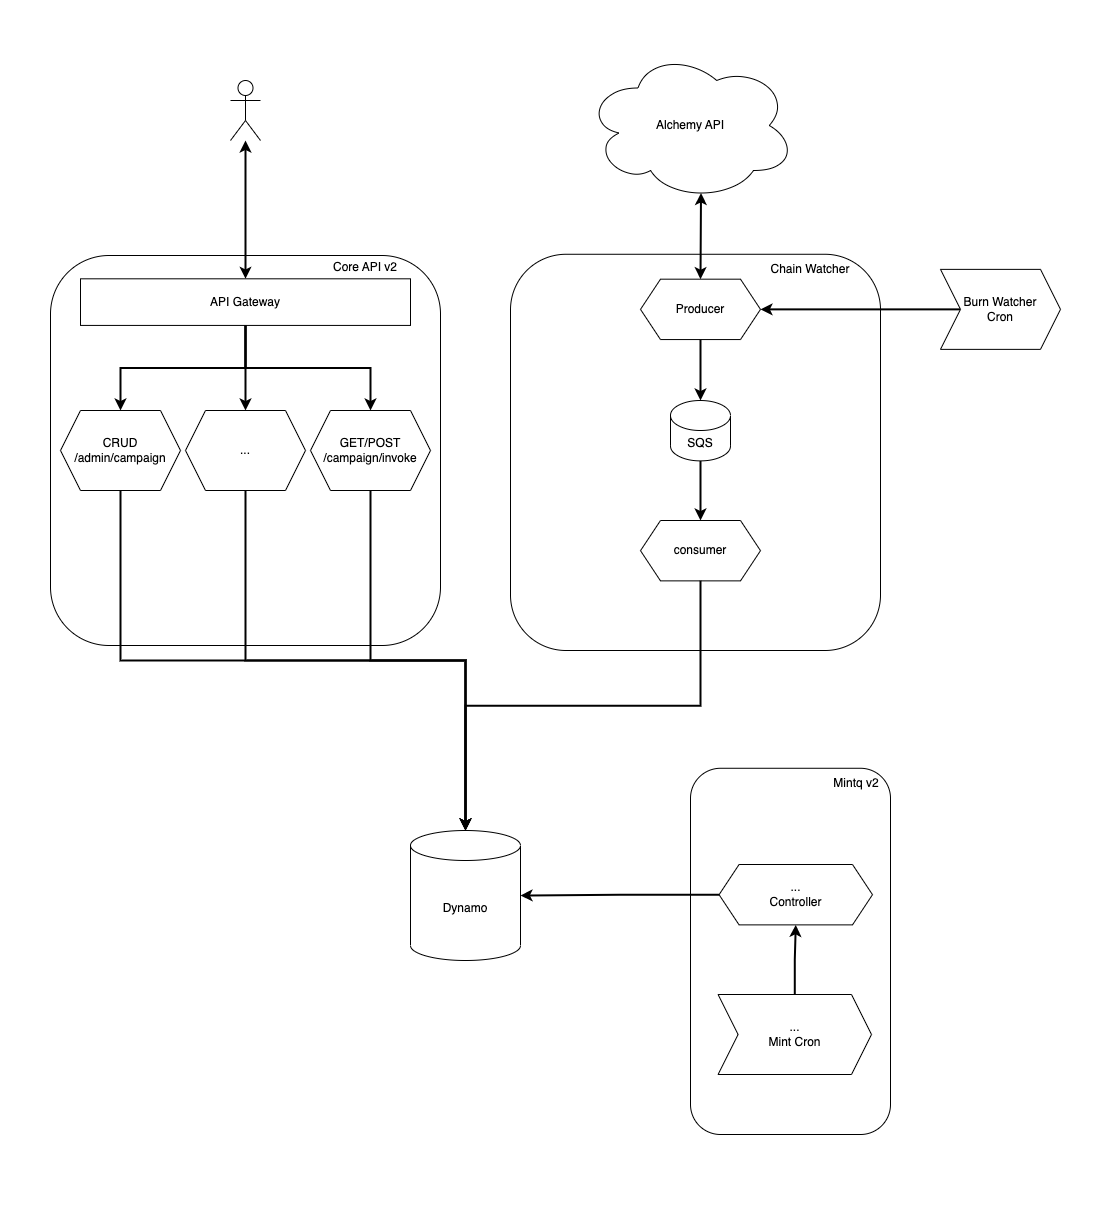

The diagram above was exported from draw.io. Its source (the exported page's mxGraphModel, read from the mxfile embedded in the PNG):
<mxGraphModel dx="2504" dy="1094" grid="1" gridSize="10" guides="1" tooltips="1" connect="1" arrows="1" fold="1" page="1" pageScale="1" pageWidth="850" pageHeight="1100" math="0" shadow="0">
  <root>
    <mxCell id="0" />
    <mxCell id="1" parent="0" />
    <mxCell id="ErYE7s2ezmMVO6R5quj6-55" value="" style="group" vertex="1" connectable="0" parent="1">
      <mxGeometry x="560" y="744" width="210" height="400" as="geometry" />
    </mxCell>
    <mxCell id="ErYE7s2ezmMVO6R5quj6-56" value="" style="rounded=1;whiteSpace=wrap;html=1;" vertex="1" parent="ErYE7s2ezmMVO6R5quj6-55">
      <mxGeometry y="3.77" width="200" height="366.23" as="geometry" />
    </mxCell>
    <mxCell id="ErYE7s2ezmMVO6R5quj6-57" value="Mintq v2" style="text;html=1;strokeColor=none;fillColor=none;align=center;verticalAlign=middle;whiteSpace=wrap;rounded=0;" vertex="1" parent="ErYE7s2ezmMVO6R5quj6-55">
      <mxGeometry x="121.57894736842107" width="88.42105263157896" height="37.735849056603776" as="geometry" />
    </mxCell>
    <mxCell id="ErYE7s2ezmMVO6R5quj6-73" value="...&lt;br&gt;Controller" style="shape=hexagon;perimeter=hexagonPerimeter2;whiteSpace=wrap;html=1;fixedSize=1;" vertex="1" parent="ErYE7s2ezmMVO6R5quj6-55">
      <mxGeometry x="28.58" y="100" width="153.42" height="60.38" as="geometry" />
    </mxCell>
    <mxCell id="ErYE7s2ezmMVO6R5quj6-81" style="edgeStyle=orthogonalEdgeStyle;rounded=0;orthogonalLoop=1;jettySize=auto;html=1;exitX=0.5;exitY=0;exitDx=0;exitDy=0;strokeWidth=2;" edge="1" parent="ErYE7s2ezmMVO6R5quj6-55" source="ErYE7s2ezmMVO6R5quj6-80" target="ErYE7s2ezmMVO6R5quj6-73">
      <mxGeometry relative="1" as="geometry" />
    </mxCell>
    <mxCell id="ErYE7s2ezmMVO6R5quj6-80" value="...&lt;br&gt;Mint Cron" style="shape=step;perimeter=stepPerimeter;whiteSpace=wrap;html=1;fixedSize=1;" vertex="1" parent="ErYE7s2ezmMVO6R5quj6-55">
      <mxGeometry x="27.58" y="230" width="153.42" height="80" as="geometry" />
    </mxCell>
    <mxCell id="ErYE7s2ezmMVO6R5quj6-7" value="" style="group" vertex="1" connectable="0" parent="1">
      <mxGeometry x="380" y="230" width="380" height="400" as="geometry" />
    </mxCell>
    <mxCell id="ErYE7s2ezmMVO6R5quj6-2" value="" style="rounded=1;whiteSpace=wrap;html=1;" vertex="1" parent="ErYE7s2ezmMVO6R5quj6-7">
      <mxGeometry y="3.7735849056603774" width="370" height="396.22641509433964" as="geometry" />
    </mxCell>
    <mxCell id="ErYE7s2ezmMVO6R5quj6-3" value="Chain Watcher" style="text;html=1;strokeColor=none;fillColor=none;align=center;verticalAlign=middle;whiteSpace=wrap;rounded=0;" vertex="1" parent="ErYE7s2ezmMVO6R5quj6-7">
      <mxGeometry x="220" width="160" height="37.735849056603776" as="geometry" />
    </mxCell>
    <mxCell id="ErYE7s2ezmMVO6R5quj6-10" style="edgeStyle=orthogonalEdgeStyle;rounded=0;orthogonalLoop=1;jettySize=auto;html=1;exitX=0.5;exitY=1;exitDx=0;exitDy=0;strokeWidth=2;" edge="1" parent="ErYE7s2ezmMVO6R5quj6-7" source="ErYE7s2ezmMVO6R5quj6-5" target="ErYE7s2ezmMVO6R5quj6-8">
      <mxGeometry relative="1" as="geometry" />
    </mxCell>
    <mxCell id="ErYE7s2ezmMVO6R5quj6-5" value="Producer" style="shape=hexagon;perimeter=hexagonPerimeter2;whiteSpace=wrap;html=1;fixedSize=1;" vertex="1" parent="ErYE7s2ezmMVO6R5quj6-7">
      <mxGeometry x="130" y="28.67924528301887" width="120" height="60.37735849056604" as="geometry" />
    </mxCell>
    <mxCell id="ErYE7s2ezmMVO6R5quj6-6" value="consumer" style="shape=hexagon;perimeter=hexagonPerimeter2;whiteSpace=wrap;html=1;fixedSize=1;" vertex="1" parent="ErYE7s2ezmMVO6R5quj6-7">
      <mxGeometry x="130" y="269.9960377358491" width="120" height="60.37735849056604" as="geometry" />
    </mxCell>
    <mxCell id="ErYE7s2ezmMVO6R5quj6-11" style="edgeStyle=orthogonalEdgeStyle;rounded=0;orthogonalLoop=1;jettySize=auto;html=1;exitX=0.5;exitY=1;exitDx=0;exitDy=0;exitPerimeter=0;strokeWidth=2;" edge="1" parent="ErYE7s2ezmMVO6R5quj6-7" source="ErYE7s2ezmMVO6R5quj6-8" target="ErYE7s2ezmMVO6R5quj6-6">
      <mxGeometry relative="1" as="geometry" />
    </mxCell>
    <mxCell id="ErYE7s2ezmMVO6R5quj6-8" value="SQS" style="shape=cylinder3;whiteSpace=wrap;html=1;boundedLbl=1;backgroundOutline=1;size=15;" vertex="1" parent="ErYE7s2ezmMVO6R5quj6-7">
      <mxGeometry x="160" y="150" width="60" height="60.37735849056604" as="geometry" />
    </mxCell>
    <mxCell id="ErYE7s2ezmMVO6R5quj6-12" value="Alchemy API" style="ellipse;shape=cloud;whiteSpace=wrap;html=1;" vertex="1" parent="1">
      <mxGeometry x="455" y="30" width="210" height="150" as="geometry" />
    </mxCell>
    <mxCell id="ErYE7s2ezmMVO6R5quj6-16" value="" style="endArrow=classic;startArrow=classic;html=1;rounded=0;entryX=0.55;entryY=0.95;entryDx=0;entryDy=0;entryPerimeter=0;exitX=0.5;exitY=0;exitDx=0;exitDy=0;strokeWidth=2;" edge="1" parent="1" source="ErYE7s2ezmMVO6R5quj6-5" target="ErYE7s2ezmMVO6R5quj6-12">
      <mxGeometry width="50" height="50" relative="1" as="geometry">
        <mxPoint x="570" y="292" as="sourcePoint" />
        <mxPoint x="620" y="242" as="targetPoint" />
      </mxGeometry>
    </mxCell>
    <mxCell id="ErYE7s2ezmMVO6R5quj6-24" value="" style="group" vertex="1" connectable="0" parent="1">
      <mxGeometry x="-80" y="235" width="390" height="390" as="geometry" />
    </mxCell>
    <mxCell id="ErYE7s2ezmMVO6R5quj6-19" value="" style="rounded=1;whiteSpace=wrap;html=1;" vertex="1" parent="ErYE7s2ezmMVO6R5quj6-24">
      <mxGeometry width="390" height="390" as="geometry" />
    </mxCell>
    <mxCell id="ErYE7s2ezmMVO6R5quj6-22" value="Core API v2" style="text;html=1;strokeColor=none;fillColor=none;align=center;verticalAlign=middle;whiteSpace=wrap;rounded=0;" vertex="1" parent="ErYE7s2ezmMVO6R5quj6-24">
      <mxGeometry x="270" width="90" height="23.306772908366533" as="geometry" />
    </mxCell>
    <mxCell id="ErYE7s2ezmMVO6R5quj6-86" style="edgeStyle=orthogonalEdgeStyle;rounded=0;orthogonalLoop=1;jettySize=auto;html=1;exitX=0.5;exitY=1;exitDx=0;exitDy=0;entryX=0.5;entryY=0;entryDx=0;entryDy=0;strokeWidth=2;" edge="1" parent="ErYE7s2ezmMVO6R5quj6-24" source="ErYE7s2ezmMVO6R5quj6-21" target="ErYE7s2ezmMVO6R5quj6-25">
      <mxGeometry relative="1" as="geometry" />
    </mxCell>
    <mxCell id="ErYE7s2ezmMVO6R5quj6-89" style="edgeStyle=orthogonalEdgeStyle;rounded=0;orthogonalLoop=1;jettySize=auto;html=1;exitX=0.5;exitY=1;exitDx=0;exitDy=0;entryX=0.5;entryY=0;entryDx=0;entryDy=0;strokeWidth=2;" edge="1" parent="ErYE7s2ezmMVO6R5quj6-24" source="ErYE7s2ezmMVO6R5quj6-21" target="ErYE7s2ezmMVO6R5quj6-26">
      <mxGeometry relative="1" as="geometry" />
    </mxCell>
    <mxCell id="ErYE7s2ezmMVO6R5quj6-21" value="API Gateway" style="rounded=0;whiteSpace=wrap;html=1;" vertex="1" parent="ErYE7s2ezmMVO6R5quj6-24">
      <mxGeometry x="30" y="23.306772908366533" width="330" height="46.613545816733065" as="geometry" />
    </mxCell>
    <mxCell id="ErYE7s2ezmMVO6R5quj6-25" value="CRUD&lt;br&gt;/admin/campaign" style="shape=hexagon;perimeter=hexagonPerimeter2;whiteSpace=wrap;html=1;fixedSize=1;" vertex="1" parent="ErYE7s2ezmMVO6R5quj6-24">
      <mxGeometry x="10" y="155" width="120" height="80" as="geometry" />
    </mxCell>
    <mxCell id="ErYE7s2ezmMVO6R5quj6-26" value="GET/POST&lt;br&gt;/campaign/invoke" style="shape=hexagon;perimeter=hexagonPerimeter2;whiteSpace=wrap;html=1;fixedSize=1;" vertex="1" parent="ErYE7s2ezmMVO6R5quj6-24">
      <mxGeometry x="260" y="155" width="120" height="80" as="geometry" />
    </mxCell>
    <mxCell id="ErYE7s2ezmMVO6R5quj6-35" value="..." style="shape=hexagon;perimeter=hexagonPerimeter2;whiteSpace=wrap;html=1;fixedSize=1;" vertex="1" parent="ErYE7s2ezmMVO6R5quj6-24">
      <mxGeometry x="135" y="155" width="120" height="80" as="geometry" />
    </mxCell>
    <mxCell id="ErYE7s2ezmMVO6R5quj6-87" value="" style="endArrow=classic;html=1;rounded=0;strokeWidth=2;exitX=0.5;exitY=1;exitDx=0;exitDy=0;entryX=0.5;entryY=0;entryDx=0;entryDy=0;" edge="1" parent="ErYE7s2ezmMVO6R5quj6-24" source="ErYE7s2ezmMVO6R5quj6-21" target="ErYE7s2ezmMVO6R5quj6-35">
      <mxGeometry width="50" height="50" relative="1" as="geometry">
        <mxPoint x="240" y="135" as="sourcePoint" />
        <mxPoint x="290" y="85" as="targetPoint" />
      </mxGeometry>
    </mxCell>
    <mxCell id="ErYE7s2ezmMVO6R5quj6-17" value="Dynamo" style="shape=cylinder3;whiteSpace=wrap;html=1;boundedLbl=1;backgroundOutline=1;size=15;" vertex="1" parent="1">
      <mxGeometry x="280" y="810" width="110" height="130" as="geometry" />
    </mxCell>
    <mxCell id="ErYE7s2ezmMVO6R5quj6-18" style="edgeStyle=orthogonalEdgeStyle;rounded=0;orthogonalLoop=1;jettySize=auto;html=1;exitX=0.5;exitY=1;exitDx=0;exitDy=0;entryX=0.5;entryY=0;entryDx=0;entryDy=0;entryPerimeter=0;strokeWidth=2;" edge="1" parent="1" source="ErYE7s2ezmMVO6R5quj6-6" target="ErYE7s2ezmMVO6R5quj6-17">
      <mxGeometry relative="1" as="geometry" />
    </mxCell>
    <mxCell id="ErYE7s2ezmMVO6R5quj6-27" style="edgeStyle=orthogonalEdgeStyle;rounded=0;orthogonalLoop=1;jettySize=auto;html=1;exitX=0.5;exitY=1;exitDx=0;exitDy=0;entryX=0.5;entryY=0;entryDx=0;entryDy=0;entryPerimeter=0;strokeWidth=2;" edge="1" parent="1" source="ErYE7s2ezmMVO6R5quj6-25" target="ErYE7s2ezmMVO6R5quj6-17">
      <mxGeometry relative="1" as="geometry" />
    </mxCell>
    <mxCell id="ErYE7s2ezmMVO6R5quj6-28" style="edgeStyle=orthogonalEdgeStyle;rounded=0;orthogonalLoop=1;jettySize=auto;html=1;exitX=0.5;exitY=1;exitDx=0;exitDy=0;strokeWidth=2;" edge="1" parent="1" source="ErYE7s2ezmMVO6R5quj6-26" target="ErYE7s2ezmMVO6R5quj6-17">
      <mxGeometry relative="1" as="geometry" />
    </mxCell>
    <mxCell id="ErYE7s2ezmMVO6R5quj6-33" value="&lt;br&gt;" style="shape=umlActor;verticalLabelPosition=bottom;verticalAlign=top;html=1;outlineConnect=0;" vertex="1" parent="1">
      <mxGeometry x="100" y="60" width="30" height="60" as="geometry" />
    </mxCell>
    <mxCell id="ErYE7s2ezmMVO6R5quj6-37" style="edgeStyle=orthogonalEdgeStyle;rounded=0;orthogonalLoop=1;jettySize=auto;html=1;exitX=0.5;exitY=1;exitDx=0;exitDy=0;entryX=0.5;entryY=0;entryDx=0;entryDy=0;entryPerimeter=0;strokeWidth=2;" edge="1" parent="1" source="ErYE7s2ezmMVO6R5quj6-35" target="ErYE7s2ezmMVO6R5quj6-17">
      <mxGeometry relative="1" as="geometry" />
    </mxCell>
    <mxCell id="ErYE7s2ezmMVO6R5quj6-43" value="" style="endArrow=classic;startArrow=classic;html=1;rounded=0;strokeWidth=2;exitX=0.5;exitY=0;exitDx=0;exitDy=0;" edge="1" parent="1" source="ErYE7s2ezmMVO6R5quj6-21" target="ErYE7s2ezmMVO6R5quj6-33">
      <mxGeometry width="50" height="50" relative="1" as="geometry">
        <mxPoint x="160" y="220" as="sourcePoint" />
        <mxPoint x="210" y="170" as="targetPoint" />
      </mxGeometry>
    </mxCell>
    <mxCell id="ErYE7s2ezmMVO6R5quj6-79" style="edgeStyle=orthogonalEdgeStyle;rounded=0;orthogonalLoop=1;jettySize=auto;html=1;exitX=0;exitY=0.5;exitDx=0;exitDy=0;entryX=1;entryY=0.5;entryDx=0;entryDy=0;strokeWidth=2;" edge="1" parent="1" source="ErYE7s2ezmMVO6R5quj6-78" target="ErYE7s2ezmMVO6R5quj6-5">
      <mxGeometry relative="1" as="geometry" />
    </mxCell>
    <mxCell id="ErYE7s2ezmMVO6R5quj6-78" value="Burn Watcher &lt;br&gt;Cron" style="shape=step;perimeter=stepPerimeter;whiteSpace=wrap;html=1;fixedSize=1;" vertex="1" parent="1">
      <mxGeometry x="810" y="248.87" width="120" height="80" as="geometry" />
    </mxCell>
    <mxCell id="ErYE7s2ezmMVO6R5quj6-83" style="edgeStyle=orthogonalEdgeStyle;rounded=0;orthogonalLoop=1;jettySize=auto;html=1;exitX=0;exitY=0.5;exitDx=0;exitDy=0;entryX=1;entryY=0.5;entryDx=0;entryDy=0;entryPerimeter=0;strokeWidth=2;" edge="1" parent="1" source="ErYE7s2ezmMVO6R5quj6-73" target="ErYE7s2ezmMVO6R5quj6-17">
      <mxGeometry relative="1" as="geometry" />
    </mxCell>
  </root>
</mxGraphModel>